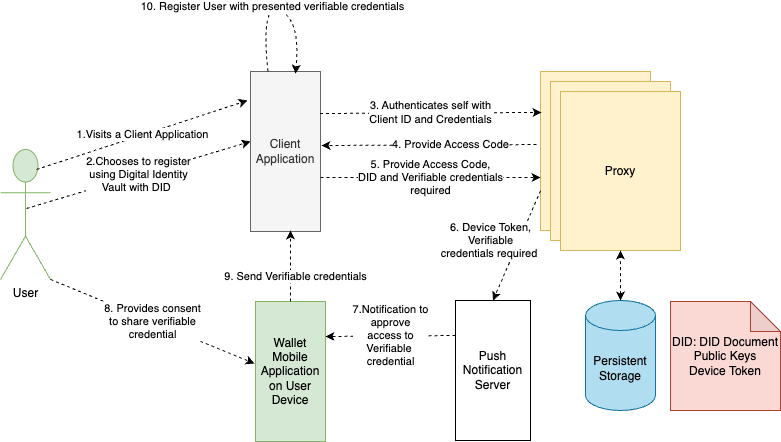

The diagram above was exported from draw.io. Its source (the exported page's mxGraphModel, read from the mxfile embedded in the PNG):
<mxGraphModel dx="1026" dy="538" grid="1" gridSize="10" guides="1" tooltips="1" connect="1" arrows="1" fold="1" page="1" pageScale="1" pageWidth="827" pageHeight="1169" math="0" shadow="0">
  <root>
    <mxCell id="0" />
    <mxCell id="1" parent="0" />
    <mxCell id="2" value="User" style="shape=umlActor;verticalLabelPosition=bottom;verticalAlign=top;html=1;outlineConnect=0;fillColor=#d5e8d4;strokeColor=#82b366;" vertex="1" parent="1">
      <mxGeometry y="810" width="50" height="130" as="geometry" />
    </mxCell>
    <mxCell id="3" value="Client Application" style="rounded=0;whiteSpace=wrap;html=1;fillColor=#f5f5f5;fontColor=#333333;strokeColor=#666666;" vertex="1" parent="1">
      <mxGeometry x="250" y="732" width="70" height="160" as="geometry" />
    </mxCell>
    <mxCell id="4" value="1.Visits a Client Application" style="endArrow=classic;html=1;rounded=0;entryX=-0.042;entryY=0.181;entryDx=0;entryDy=0;exitX=0.72;exitY=0.154;exitDx=0;exitDy=0;exitPerimeter=0;entryPerimeter=0;dashed=1;" edge="1" source="2" target="3" parent="1">
      <mxGeometry x="0.0047" width="50" height="50" relative="1" as="geometry">
        <mxPoint x="390" y="712" as="sourcePoint" />
        <mxPoint x="440" y="662" as="targetPoint" />
        <mxPoint as="offset" />
      </mxGeometry>
    </mxCell>
    <mxCell id="5" value="2.Chooses to register &lt;br&gt;using Digital Identity &lt;br&gt;Vault with DID&lt;span style=&quot;white-space: pre;&quot;&gt;&#09;&lt;/span&gt;" style="endArrow=classic;html=1;rounded=0;dashed=1;exitX=0.52;exitY=0.454;exitDx=0;exitDy=0;exitPerimeter=0;" edge="1" source="2" parent="1">
      <mxGeometry width="50" height="50" relative="1" as="geometry">
        <mxPoint x="70" y="802" as="sourcePoint" />
        <mxPoint x="250" y="802" as="targetPoint" />
        <mxPoint as="offset" />
      </mxGeometry>
    </mxCell>
    <mxCell id="6" value="Proxy" style="rounded=0;whiteSpace=wrap;html=1;fillColor=#fff2cc;strokeColor=#d6b656;" vertex="1" parent="1">
      <mxGeometry x="540" y="732" width="110" height="159" as="geometry" />
    </mxCell>
    <mxCell id="7" value="Proxy" style="rounded=0;whiteSpace=wrap;html=1;fillColor=#fff2cc;strokeColor=#d6b656;" vertex="1" parent="1">
      <mxGeometry x="550" y="742" width="120" height="159" as="geometry" />
    </mxCell>
    <mxCell id="8" value="Proxy" style="rounded=0;whiteSpace=wrap;html=1;fillColor=#fff2cc;strokeColor=#d6b656;" vertex="1" parent="1">
      <mxGeometry x="560" y="752" width="120" height="159" as="geometry" />
    </mxCell>
    <mxCell id="9" value="Persistent Storage" style="shape=cylinder3;whiteSpace=wrap;html=1;boundedLbl=1;backgroundOutline=1;size=15;fillColor=#b1ddf0;strokeColor=#10739e;" vertex="1" parent="1">
      <mxGeometry x="585" y="961" width="70" height="110" as="geometry" />
    </mxCell>
    <mxCell id="10" value="" style="endArrow=classic;startArrow=classic;html=1;rounded=0;entryX=0.5;entryY=1;entryDx=0;entryDy=0;exitX=0.5;exitY=0;exitDx=0;exitDy=0;exitPerimeter=0;dashed=1;" edge="1" source="9" target="8" parent="1">
      <mxGeometry width="50" height="50" relative="1" as="geometry">
        <mxPoint x="440" y="932" as="sourcePoint" />
        <mxPoint x="490" y="882" as="targetPoint" />
      </mxGeometry>
    </mxCell>
    <mxCell id="11" value="3. Authenticates self with &lt;br&gt;Client ID and Credentials" style="endArrow=classic;html=1;rounded=0;entryX=0.009;entryY=0.094;entryDx=0;entryDy=0;exitX=0.992;exitY=0.1;exitDx=0;exitDy=0;exitPerimeter=0;dashed=1;entryPerimeter=0;" edge="1" parent="1">
      <mxGeometry width="50" height="50" relative="1" as="geometry">
        <mxPoint x="319.44000000000005" y="774" as="sourcePoint" />
        <mxPoint x="540.99" y="772.9459999999999" as="targetPoint" />
      </mxGeometry>
    </mxCell>
    <mxCell id="12" value="" style="endArrow=classic;html=1;rounded=0;exitX=-0.036;exitY=0.296;exitDx=0;exitDy=0;dashed=1;exitPerimeter=0;entryX=1.014;entryY=0.3;entryDx=0;entryDy=0;entryPerimeter=0;" edge="1" parent="1">
      <mxGeometry width="50" height="50" relative="1" as="geometry">
        <mxPoint x="536.04" y="805.0640000000001" as="sourcePoint" />
        <mxPoint x="320.98" y="806" as="targetPoint" />
      </mxGeometry>
    </mxCell>
    <mxCell id="13" value="4. Provide Access Code" style="edgeLabel;html=1;align=center;verticalAlign=middle;resizable=0;points=[];" vertex="1" connectable="0" parent="12">
      <mxGeometry x="-0.1882" y="-1" relative="1" as="geometry">
        <mxPoint as="offset" />
      </mxGeometry>
    </mxCell>
    <mxCell id="14" value="5. Provide Access Code, &lt;br&gt;DID and Verifiable credentials &lt;br&gt;required" style="endArrow=classic;html=1;rounded=0;dashed=1;" edge="1" parent="1">
      <mxGeometry width="50" height="50" relative="1" as="geometry">
        <mxPoint x="320" y="838" as="sourcePoint" />
        <mxPoint x="540" y="838" as="targetPoint" />
      </mxGeometry>
    </mxCell>
    <mxCell id="15" value="Push Notification Server" style="rounded=0;whiteSpace=wrap;html=1;" vertex="1" parent="1">
      <mxGeometry x="455" y="961" width="75" height="140" as="geometry" />
    </mxCell>
    <mxCell id="16" value="6. Device Token, &lt;br&gt;Verifiable &lt;br&gt;credentials required&amp;nbsp;" style="endArrow=classic;html=1;rounded=0;exitX=0;exitY=0.75;exitDx=0;exitDy=0;entryX=0.5;entryY=0;entryDx=0;entryDy=0;dashed=1;" edge="1" source="6" target="15" parent="1">
      <mxGeometry x="0.0957" y="-26" width="50" height="50" relative="1" as="geometry">
        <mxPoint x="390" y="941" as="sourcePoint" />
        <mxPoint x="440" y="891" as="targetPoint" />
        <mxPoint as="offset" />
      </mxGeometry>
    </mxCell>
    <mxCell id="17" value="DID: DID Document&lt;br&gt;Public Keys&lt;br&gt;Device Token&lt;br&gt;" style="shape=note;whiteSpace=wrap;html=1;backgroundOutline=1;darkOpacity=0.05;fillStyle=auto;fillColor=#fad9d5;strokeColor=#ae4132;" vertex="1" parent="1">
      <mxGeometry x="670" y="962" width="110" height="109" as="geometry" />
    </mxCell>
    <mxCell id="18" value="Wallet Mobile Application on User Device" style="rounded=0;whiteSpace=wrap;html=1;fillColor=#d5e8d4;strokeColor=#82b366;" vertex="1" parent="1">
      <mxGeometry x="255" y="962" width="70" height="140" as="geometry" />
    </mxCell>
    <mxCell id="19" value="7.Notification to &lt;br&gt;approve &lt;br&gt;access to &lt;br&gt;Verifiable&amp;nbsp;&lt;br&gt;credential" style="endArrow=classic;html=1;rounded=0;entryX=1;entryY=0.25;entryDx=0;entryDy=0;exitX=0;exitY=0.25;exitDx=0;exitDy=0;dashed=1;" edge="1" source="15" target="18" parent="1">
      <mxGeometry width="50" height="50" relative="1" as="geometry">
        <mxPoint x="475" y="971" as="sourcePoint" />
        <mxPoint x="525" y="921" as="targetPoint" />
      </mxGeometry>
    </mxCell>
    <mxCell id="20" value="8. Provides consent &lt;br&gt;to share verifiable &lt;br&gt;credential" style="endArrow=classic;html=1;rounded=0;entryX=-0.014;entryY=0.443;entryDx=0;entryDy=0;entryPerimeter=0;exitX=1;exitY=1;exitDx=0;exitDy=0;exitPerimeter=0;dashed=1;" edge="1" source="2" target="18" parent="1">
      <mxGeometry width="50" height="50" relative="1" as="geometry">
        <mxPoint x="475" y="991" as="sourcePoint" />
        <mxPoint x="525" y="941" as="targetPoint" />
      </mxGeometry>
    </mxCell>
    <mxCell id="21" value="" style="endArrow=classic;html=1;rounded=0;exitX=0.5;exitY=0;exitDx=0;exitDy=0;dashed=1;" edge="1" source="18" parent="1">
      <mxGeometry width="50" height="50" relative="1" as="geometry">
        <mxPoint x="240" y="941" as="sourcePoint" />
        <mxPoint x="290" y="891" as="targetPoint" />
      </mxGeometry>
    </mxCell>
    <mxCell id="22" value="9. Send Verifiable credentials" style="edgeLabel;html=1;align=center;verticalAlign=middle;resizable=0;points=[];" vertex="1" connectable="0" parent="21">
      <mxGeometry x="-0.2676" y="-4" relative="1" as="geometry">
        <mxPoint as="offset" />
      </mxGeometry>
    </mxCell>
    <mxCell id="23" value="10. Register User with presented verifiable credentials" style="curved=1;endArrow=classic;html=1;rounded=0;exitX=0.25;exitY=0;exitDx=0;exitDy=0;entryX=0.643;entryY=0.013;entryDx=0;entryDy=0;dashed=1;entryPerimeter=0;" edge="1" source="3" target="3" parent="1">
      <mxGeometry width="50" height="50" relative="1" as="geometry">
        <mxPoint x="303" y="651" as="sourcePoint" />
        <mxPoint x="300" y="694" as="targetPoint" />
        <Array as="points">
          <mxPoint x="260" y="661" />
          <mxPoint x="300" y="681" />
        </Array>
      </mxGeometry>
    </mxCell>
  </root>
</mxGraphModel>